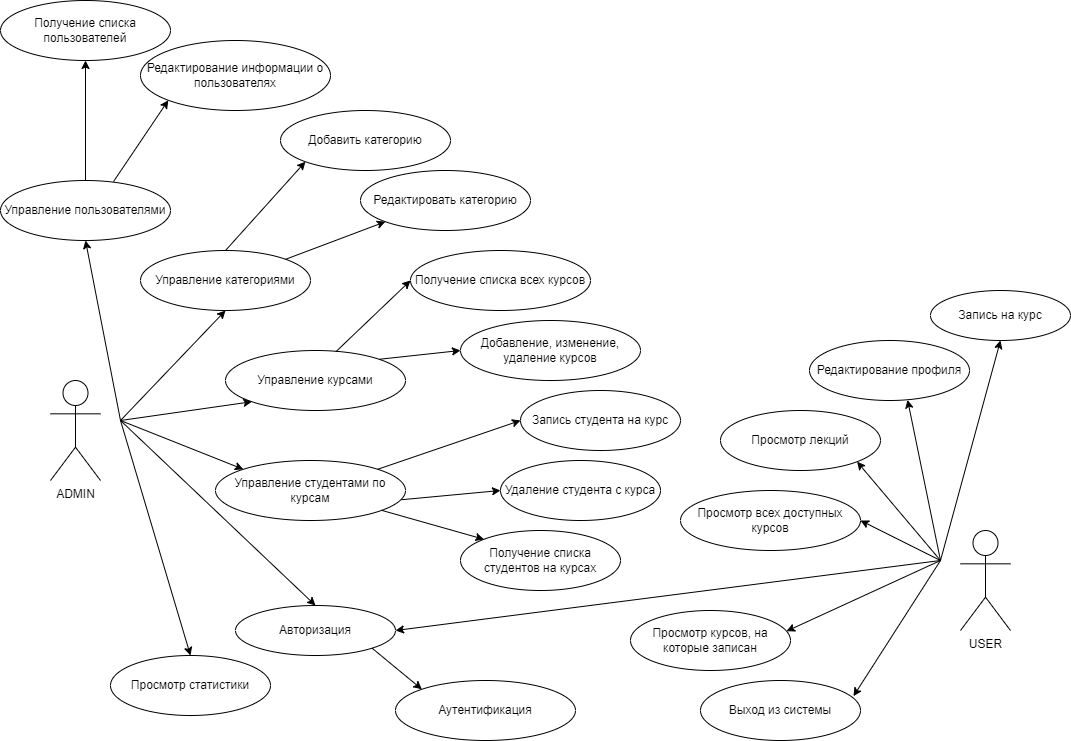

The diagram above was exported from draw.io. Its source (the exported page's mxGraphModel, read from the mxfile embedded in the PNG):
<mxGraphModel dx="2150" dy="1789" grid="1" gridSize="10" guides="1" tooltips="1" connect="1" arrows="1" fold="1" page="1" pageScale="1" pageWidth="1169" pageHeight="827" math="0" shadow="0">
  <root>
    <mxCell id="0" />
    <mxCell id="1" parent="0" />
    <mxCell id="IIVvMkLBIJHFSgP0KdRQ-2" value="ADMIN" style="shape=umlActor;verticalLabelPosition=bottom;verticalAlign=top;html=1;outlineConnect=0;" parent="1" vertex="1">
      <mxGeometry x="90" y="20" width="50" height="100" as="geometry" />
    </mxCell>
    <mxCell id="IIVvMkLBIJHFSgP0KdRQ-3" value="Управление пользователями" style="ellipse;whiteSpace=wrap;html=1;" parent="1" vertex="1">
      <mxGeometry x="40" y="-180" width="170" height="60" as="geometry" />
    </mxCell>
    <mxCell id="IIVvMkLBIJHFSgP0KdRQ-4" value="Просмотр статистики" style="ellipse;whiteSpace=wrap;html=1;" parent="1" vertex="1">
      <mxGeometry x="150" y="295" width="160" height="60" as="geometry" />
    </mxCell>
    <mxCell id="IIVvMkLBIJHFSgP0KdRQ-5" value="Авторизация" style="ellipse;whiteSpace=wrap;html=1;" parent="1" vertex="1">
      <mxGeometry x="275" y="245" width="160" height="50" as="geometry" />
    </mxCell>
    <mxCell id="IIVvMkLBIJHFSgP0KdRQ-6" value="Редактирование информации о пользователях" style="ellipse;whiteSpace=wrap;html=1;" parent="1" vertex="1">
      <mxGeometry x="180" y="-320" width="190" height="70" as="geometry" />
    </mxCell>
    <mxCell id="IIVvMkLBIJHFSgP0KdRQ-7" value="Получение списка пользователей" style="ellipse;whiteSpace=wrap;html=1;" parent="1" vertex="1">
      <mxGeometry x="40" y="-360" width="170" height="60" as="geometry" />
    </mxCell>
    <mxCell id="IIVvMkLBIJHFSgP0KdRQ-8" value="Управление студентами по курсам" style="ellipse;whiteSpace=wrap;html=1;" parent="1" vertex="1">
      <mxGeometry x="255" y="100" width="190" height="60" as="geometry" />
    </mxCell>
    <mxCell id="IIVvMkLBIJHFSgP0KdRQ-9" value="Управление категориями" style="ellipse;whiteSpace=wrap;html=1;" parent="1" vertex="1">
      <mxGeometry x="180" y="-110" width="170" height="60" as="geometry" />
    </mxCell>
    <mxCell id="IIVvMkLBIJHFSgP0KdRQ-10" value="Управление курсами" style="ellipse;whiteSpace=wrap;html=1;" parent="1" vertex="1">
      <mxGeometry x="265" y="-10" width="180" height="60" as="geometry" />
    </mxCell>
    <mxCell id="4szX3GhAqL2paE-VQYy6-1" value="Добавить категорию" style="ellipse;whiteSpace=wrap;html=1;" parent="1" vertex="1">
      <mxGeometry x="320" y="-250" width="170" height="60" as="geometry" />
    </mxCell>
    <mxCell id="4szX3GhAqL2paE-VQYy6-2" value="Редактировать категорию" style="ellipse;whiteSpace=wrap;html=1;" parent="1" vertex="1">
      <mxGeometry x="400" y="-190" width="170" height="60" as="geometry" />
    </mxCell>
    <mxCell id="4szX3GhAqL2paE-VQYy6-3" value="Получение списка всех курсов" style="ellipse;whiteSpace=wrap;html=1;" parent="1" vertex="1">
      <mxGeometry x="450" y="-110" width="180" height="60" as="geometry" />
    </mxCell>
    <mxCell id="4szX3GhAqL2paE-VQYy6-4" value="Добавление, изменение, удаление курсов" style="ellipse;whiteSpace=wrap;html=1;" parent="1" vertex="1">
      <mxGeometry x="500" y="-40" width="180" height="60" as="geometry" />
    </mxCell>
    <mxCell id="4szX3GhAqL2paE-VQYy6-5" value="Запись студента на курс" style="ellipse;whiteSpace=wrap;html=1;" parent="1" vertex="1">
      <mxGeometry x="560" y="30" width="160" height="60" as="geometry" />
    </mxCell>
    <mxCell id="4szX3GhAqL2paE-VQYy6-6" value="Удаление студента с курса" style="ellipse;whiteSpace=wrap;html=1;" parent="1" vertex="1">
      <mxGeometry x="540" y="100" width="160" height="60" as="geometry" />
    </mxCell>
    <mxCell id="4szX3GhAqL2paE-VQYy6-7" value="Получение списка студентов на курсах" style="ellipse;whiteSpace=wrap;html=1;" parent="1" vertex="1">
      <mxGeometry x="500" y="170" width="160" height="60" as="geometry" />
    </mxCell>
    <mxCell id="4szX3GhAqL2paE-VQYy6-8" value="Аутентификация" style="ellipse;whiteSpace=wrap;html=1;" parent="1" vertex="1">
      <mxGeometry x="435" y="320" width="180" height="60" as="geometry" />
    </mxCell>
    <mxCell id="4szX3GhAqL2paE-VQYy6-9" value="" style="endArrow=classic;html=1;rounded=0;entryX=0.5;entryY=1;entryDx=0;entryDy=0;" parent="1" target="IIVvMkLBIJHFSgP0KdRQ-3" edge="1">
      <mxGeometry width="50" height="50" relative="1" as="geometry">
        <mxPoint x="160" y="60" as="sourcePoint" />
        <mxPoint x="255" y="-80" as="targetPoint" />
      </mxGeometry>
    </mxCell>
    <mxCell id="4szX3GhAqL2paE-VQYy6-10" value="" style="endArrow=classic;html=1;rounded=0;entryX=0.5;entryY=1;entryDx=0;entryDy=0;" parent="1" target="IIVvMkLBIJHFSgP0KdRQ-9" edge="1">
      <mxGeometry width="50" height="50" relative="1" as="geometry">
        <mxPoint x="160" y="60" as="sourcePoint" />
        <mxPoint x="145" y="-140" as="targetPoint" />
      </mxGeometry>
    </mxCell>
    <mxCell id="4szX3GhAqL2paE-VQYy6-11" value="" style="endArrow=classic;html=1;rounded=0;entryX=0;entryY=1;entryDx=0;entryDy=0;" parent="1" target="IIVvMkLBIJHFSgP0KdRQ-10" edge="1">
      <mxGeometry width="50" height="50" relative="1" as="geometry">
        <mxPoint x="160" y="60" as="sourcePoint" />
        <mxPoint x="155" y="-130" as="targetPoint" />
      </mxGeometry>
    </mxCell>
    <mxCell id="4szX3GhAqL2paE-VQYy6-12" value="" style="endArrow=classic;html=1;rounded=0;entryX=0;entryY=0;entryDx=0;entryDy=0;" parent="1" target="IIVvMkLBIJHFSgP0KdRQ-8" edge="1">
      <mxGeometry width="50" height="50" relative="1" as="geometry">
        <mxPoint x="160" y="60" as="sourcePoint" />
        <mxPoint x="165" y="-120" as="targetPoint" />
      </mxGeometry>
    </mxCell>
    <mxCell id="4szX3GhAqL2paE-VQYy6-13" value="" style="endArrow=classic;html=1;rounded=0;entryX=0.5;entryY=0;entryDx=0;entryDy=0;" parent="1" target="IIVvMkLBIJHFSgP0KdRQ-5" edge="1">
      <mxGeometry width="50" height="50" relative="1" as="geometry">
        <mxPoint x="160" y="60" as="sourcePoint" />
        <mxPoint x="175" y="-110" as="targetPoint" />
      </mxGeometry>
    </mxCell>
    <mxCell id="4szX3GhAqL2paE-VQYy6-14" value="" style="endArrow=classic;html=1;rounded=0;entryX=0.5;entryY=0;entryDx=0;entryDy=0;" parent="1" target="IIVvMkLBIJHFSgP0KdRQ-4" edge="1">
      <mxGeometry width="50" height="50" relative="1" as="geometry">
        <mxPoint x="160" y="60" as="sourcePoint" />
        <mxPoint x="185" y="-100" as="targetPoint" />
      </mxGeometry>
    </mxCell>
    <mxCell id="4szX3GhAqL2paE-VQYy6-15" value="" style="endArrow=classic;html=1;rounded=0;entryX=0.5;entryY=1;entryDx=0;entryDy=0;exitX=0.5;exitY=0;exitDx=0;exitDy=0;" parent="1" source="IIVvMkLBIJHFSgP0KdRQ-3" target="IIVvMkLBIJHFSgP0KdRQ-7" edge="1">
      <mxGeometry width="50" height="50" relative="1" as="geometry">
        <mxPoint x="130" y="-210" as="sourcePoint" />
        <mxPoint x="235" y="-320" as="targetPoint" />
      </mxGeometry>
    </mxCell>
    <mxCell id="4szX3GhAqL2paE-VQYy6-16" value="" style="endArrow=classic;html=1;rounded=0;entryX=0;entryY=1;entryDx=0;entryDy=0;exitX=0.665;exitY=0.017;exitDx=0;exitDy=0;exitPerimeter=0;" parent="1" source="IIVvMkLBIJHFSgP0KdRQ-3" target="IIVvMkLBIJHFSgP0KdRQ-6" edge="1">
      <mxGeometry width="50" height="50" relative="1" as="geometry">
        <mxPoint x="170" y="-210" as="sourcePoint" />
        <mxPoint x="155" y="-300" as="targetPoint" />
      </mxGeometry>
    </mxCell>
    <mxCell id="4szX3GhAqL2paE-VQYy6-17" value="" style="endArrow=classic;html=1;rounded=0;entryX=0;entryY=1;entryDx=0;entryDy=0;exitX=0.5;exitY=0;exitDx=0;exitDy=0;" parent="1" source="IIVvMkLBIJHFSgP0KdRQ-9" target="4szX3GhAqL2paE-VQYy6-1" edge="1">
      <mxGeometry width="50" height="50" relative="1" as="geometry">
        <mxPoint x="330" y="-100" as="sourcePoint" />
        <mxPoint x="369" y="-170" as="targetPoint" />
      </mxGeometry>
    </mxCell>
    <mxCell id="4szX3GhAqL2paE-VQYy6-18" value="" style="endArrow=classic;html=1;rounded=0;entryX=0;entryY=1;entryDx=0;entryDy=0;exitX=1;exitY=0;exitDx=0;exitDy=0;" parent="1" source="IIVvMkLBIJHFSgP0KdRQ-9" target="4szX3GhAqL2paE-VQYy6-2" edge="1">
      <mxGeometry width="50" height="50" relative="1" as="geometry">
        <mxPoint x="260" y="-110" as="sourcePoint" />
        <mxPoint x="369" y="-170" as="targetPoint" />
      </mxGeometry>
    </mxCell>
    <mxCell id="4szX3GhAqL2paE-VQYy6-19" value="" style="endArrow=classic;html=1;rounded=0;entryX=0;entryY=0.5;entryDx=0;entryDy=0;exitX=0.613;exitY=0.021;exitDx=0;exitDy=0;exitPerimeter=0;" parent="1" source="IIVvMkLBIJHFSgP0KdRQ-10" target="4szX3GhAqL2paE-VQYy6-3" edge="1">
      <mxGeometry width="50" height="50" relative="1" as="geometry">
        <mxPoint x="350" y="-10" as="sourcePoint" />
        <mxPoint x="459" y="-70" as="targetPoint" />
      </mxGeometry>
    </mxCell>
    <mxCell id="4szX3GhAqL2paE-VQYy6-20" value="" style="endArrow=classic;html=1;rounded=0;entryX=0;entryY=0.5;entryDx=0;entryDy=0;exitX=1;exitY=0;exitDx=0;exitDy=0;" parent="1" source="IIVvMkLBIJHFSgP0KdRQ-10" target="4szX3GhAqL2paE-VQYy6-4" edge="1">
      <mxGeometry width="50" height="50" relative="1" as="geometry">
        <mxPoint x="440" y="20" as="sourcePoint" />
        <mxPoint x="549" y="-40" as="targetPoint" />
      </mxGeometry>
    </mxCell>
    <mxCell id="4szX3GhAqL2paE-VQYy6-21" value="" style="endArrow=classic;html=1;rounded=0;entryX=0;entryY=0.5;entryDx=0;entryDy=0;exitX=1;exitY=0;exitDx=0;exitDy=0;" parent="1" source="IIVvMkLBIJHFSgP0KdRQ-8" target="4szX3GhAqL2paE-VQYy6-5" edge="1">
      <mxGeometry width="50" height="50" relative="1" as="geometry">
        <mxPoint x="400" y="100" as="sourcePoint" />
        <mxPoint x="509" y="40" as="targetPoint" />
      </mxGeometry>
    </mxCell>
    <mxCell id="4szX3GhAqL2paE-VQYy6-22" value="" style="endArrow=classic;html=1;rounded=0;entryX=0;entryY=0.5;entryDx=0;entryDy=0;exitX=0.978;exitY=0.654;exitDx=0;exitDy=0;exitPerimeter=0;" parent="1" source="IIVvMkLBIJHFSgP0KdRQ-8" target="4szX3GhAqL2paE-VQYy6-6" edge="1">
      <mxGeometry width="50" height="50" relative="1" as="geometry">
        <mxPoint x="420" y="110" as="sourcePoint" />
        <mxPoint x="580" y="100" as="targetPoint" />
      </mxGeometry>
    </mxCell>
    <mxCell id="4szX3GhAqL2paE-VQYy6-23" value="" style="endArrow=classic;html=1;rounded=0;entryX=0;entryY=0;entryDx=0;entryDy=0;" parent="1" source="IIVvMkLBIJHFSgP0KdRQ-8" target="4szX3GhAqL2paE-VQYy6-7" edge="1">
      <mxGeometry width="50" height="50" relative="1" as="geometry">
        <mxPoint x="392" y="161" as="sourcePoint" />
        <mxPoint x="563" y="149" as="targetPoint" />
      </mxGeometry>
    </mxCell>
    <mxCell id="4szX3GhAqL2paE-VQYy6-25" value="" style="endArrow=classic;html=1;rounded=0;exitX=1;exitY=1;exitDx=0;exitDy=0;entryX=0;entryY=0;entryDx=0;entryDy=0;" parent="1" source="IIVvMkLBIJHFSgP0KdRQ-5" target="4szX3GhAqL2paE-VQYy6-8" edge="1">
      <mxGeometry width="50" height="50" relative="1" as="geometry">
        <mxPoint x="520" y="220" as="sourcePoint" />
        <mxPoint x="570" y="170" as="targetPoint" />
      </mxGeometry>
    </mxCell>
    <mxCell id="4szX3GhAqL2paE-VQYy6-27" value="USER" style="shape=umlActor;verticalLabelPosition=bottom;verticalAlign=top;html=1;outlineConnect=0;" parent="1" vertex="1">
      <mxGeometry x="1000" y="170" width="50" height="100" as="geometry" />
    </mxCell>
    <mxCell id="4szX3GhAqL2paE-VQYy6-28" value="Просмотр лекций" style="ellipse;whiteSpace=wrap;html=1;" parent="1" vertex="1">
      <mxGeometry x="760" y="50" width="160" height="60" as="geometry" />
    </mxCell>
    <mxCell id="4szX3GhAqL2paE-VQYy6-29" value="Просмотр всех доступных курсов" style="ellipse;whiteSpace=wrap;html=1;" parent="1" vertex="1">
      <mxGeometry x="720" y="130" width="180" height="60" as="geometry" />
    </mxCell>
    <mxCell id="4szX3GhAqL2paE-VQYy6-30" value="Просмотр курсов, на которые записан" style="ellipse;whiteSpace=wrap;html=1;" parent="1" vertex="1">
      <mxGeometry x="670" y="250" width="160" height="60" as="geometry" />
    </mxCell>
    <mxCell id="4szX3GhAqL2paE-VQYy6-31" value="Выход из системы" style="ellipse;whiteSpace=wrap;html=1;" parent="1" vertex="1">
      <mxGeometry x="740" y="320" width="160" height="60" as="geometry" />
    </mxCell>
    <mxCell id="4szX3GhAqL2paE-VQYy6-32" value="Редактирование профиля" style="ellipse;whiteSpace=wrap;html=1;" parent="1" vertex="1">
      <mxGeometry x="849" y="-20" width="160" height="60" as="geometry" />
    </mxCell>
    <mxCell id="4szX3GhAqL2paE-VQYy6-33" value="Запись на курс" style="ellipse;whiteSpace=wrap;html=1;" parent="1" vertex="1">
      <mxGeometry x="970" y="-70" width="140" height="50" as="geometry" />
    </mxCell>
    <mxCell id="4szX3GhAqL2paE-VQYy6-34" value="" style="endArrow=classic;html=1;rounded=0;entryX=0.5;entryY=1;entryDx=0;entryDy=0;" parent="1" target="4szX3GhAqL2paE-VQYy6-33" edge="1">
      <mxGeometry width="50" height="50" relative="1" as="geometry">
        <mxPoint x="980" y="200" as="sourcePoint" />
        <mxPoint x="900" y="-80" as="targetPoint" />
      </mxGeometry>
    </mxCell>
    <mxCell id="4szX3GhAqL2paE-VQYy6-37" value="" style="endArrow=classic;html=1;rounded=0;entryX=0.613;entryY=0.99;entryDx=0;entryDy=0;entryPerimeter=0;" parent="1" target="4szX3GhAqL2paE-VQYy6-32" edge="1">
      <mxGeometry width="50" height="50" relative="1" as="geometry">
        <mxPoint x="980" y="200" as="sourcePoint" />
        <mxPoint x="900" y="-80" as="targetPoint" />
      </mxGeometry>
    </mxCell>
    <mxCell id="4szX3GhAqL2paE-VQYy6-38" value="" style="endArrow=classic;html=1;rounded=0;entryX=1;entryY=1;entryDx=0;entryDy=0;" parent="1" target="4szX3GhAqL2paE-VQYy6-28" edge="1">
      <mxGeometry width="50" height="50" relative="1" as="geometry">
        <mxPoint x="980" y="200" as="sourcePoint" />
        <mxPoint x="968" y="69" as="targetPoint" />
      </mxGeometry>
    </mxCell>
    <mxCell id="4szX3GhAqL2paE-VQYy6-39" value="" style="endArrow=classic;html=1;rounded=0;entryX=1;entryY=0.5;entryDx=0;entryDy=0;" parent="1" target="4szX3GhAqL2paE-VQYy6-29" edge="1">
      <mxGeometry width="50" height="50" relative="1" as="geometry">
        <mxPoint x="980" y="200" as="sourcePoint" />
        <mxPoint x="860" y="210" as="targetPoint" />
      </mxGeometry>
    </mxCell>
    <mxCell id="4szX3GhAqL2paE-VQYy6-40" value="" style="endArrow=classic;html=1;rounded=0;entryX=0.975;entryY=0.345;entryDx=0;entryDy=0;entryPerimeter=0;" parent="1" target="4szX3GhAqL2paE-VQYy6-30" edge="1">
      <mxGeometry width="50" height="50" relative="1" as="geometry">
        <mxPoint x="980" y="200" as="sourcePoint" />
        <mxPoint x="900" y="200" as="targetPoint" />
      </mxGeometry>
    </mxCell>
    <mxCell id="4szX3GhAqL2paE-VQYy6-41" value="" style="endArrow=classic;html=1;rounded=0;entryX=0.956;entryY=0.261;entryDx=0;entryDy=0;entryPerimeter=0;" parent="1" target="4szX3GhAqL2paE-VQYy6-31" edge="1">
      <mxGeometry width="50" height="50" relative="1" as="geometry">
        <mxPoint x="980" y="200" as="sourcePoint" />
        <mxPoint x="910" y="210" as="targetPoint" />
      </mxGeometry>
    </mxCell>
    <mxCell id="4szX3GhAqL2paE-VQYy6-43" value="" style="endArrow=classic;html=1;rounded=0;entryX=1;entryY=0.5;entryDx=0;entryDy=0;" parent="1" target="IIVvMkLBIJHFSgP0KdRQ-5" edge="1">
      <mxGeometry width="50" height="50" relative="1" as="geometry">
        <mxPoint x="980" y="200" as="sourcePoint" />
        <mxPoint x="830" y="20" as="targetPoint" />
      </mxGeometry>
    </mxCell>
  </root>
</mxGraphModel>